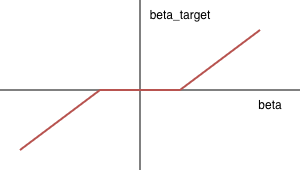

The diagram above was exported from draw.io. Its source (the exported page's mxGraphModel, read from the mxfile embedded in the PNG):
<mxGraphModel dx="490" dy="278" grid="1" gridSize="10" guides="1" tooltips="1" connect="1" arrows="1" fold="1" page="1" pageScale="1" pageWidth="850" pageHeight="1100" math="0" shadow="0">
  <root>
    <mxCell id="0" />
    <mxCell id="1" parent="0" />
    <mxCell id="-8QyDtHQBYn_CtWfX6v5-1" edge="1" parent="1" style="endArrow=none;html=1;rounded=0;entryX=1;entryY=0;entryDx=0;entryDy=0;" target="-8QyDtHQBYn_CtWfX6v5-5" value="">
      <mxGeometry height="50" relative="1" width="50" as="geometry">
        <mxPoint x="400" y="310" as="sourcePoint" />
        <mxPoint x="710" y="310" as="targetPoint" />
      </mxGeometry>
    </mxCell>
    <mxCell id="-8QyDtHQBYn_CtWfX6v5-2" edge="1" parent="1" style="endArrow=none;html=1;rounded=0;" value="">
      <mxGeometry height="50" relative="1" width="50" as="geometry">
        <mxPoint x="540" y="390" as="sourcePoint" />
        <mxPoint x="540" y="220" as="targetPoint" />
      </mxGeometry>
    </mxCell>
    <mxCell id="-8QyDtHQBYn_CtWfX6v5-3" edge="1" parent="1" style="endArrow=none;html=1;rounded=0;strokeWidth=2;fillColor=#f8cecc;strokeColor=#b85450;" value="">
      <mxGeometry height="50" relative="1" width="50" as="geometry">
        <mxPoint x="420" y="370" as="sourcePoint" />
        <mxPoint x="500" y="310" as="targetPoint" />
      </mxGeometry>
    </mxCell>
    <mxCell id="-8QyDtHQBYn_CtWfX6v5-4" edge="1" parent="1" style="endArrow=none;html=1;rounded=0;strokeWidth=2;fillColor=#f8cecc;strokeColor=#b85450;" value="">
      <mxGeometry height="50" relative="1" width="50" as="geometry">
        <mxPoint x="580" y="310" as="sourcePoint" />
        <mxPoint x="660" y="250" as="targetPoint" />
      </mxGeometry>
    </mxCell>
    <mxCell id="-8QyDtHQBYn_CtWfX6v5-5" parent="1" style="text;html=1;whiteSpace=wrap;strokeColor=none;fillColor=none;align=center;verticalAlign=middle;rounded=0;" value="beta" vertex="1">
      <mxGeometry height="30" width="60" x="640" y="310" as="geometry" />
    </mxCell>
    <mxCell id="-8QyDtHQBYn_CtWfX6v5-6" parent="1" style="text;html=1;whiteSpace=wrap;strokeColor=none;fillColor=none;align=center;verticalAlign=middle;rounded=0;" value="beta_target" vertex="1">
      <mxGeometry height="30" width="60" x="550" y="220" as="geometry" />
    </mxCell>
    <mxCell id="-8QyDtHQBYn_CtWfX6v5-7" edge="1" parent="1" style="endArrow=none;html=1;rounded=0;strokeWidth=2;fillColor=#f8cecc;strokeColor=#b85450;" value="">
      <mxGeometry height="50" relative="1" width="50" as="geometry">
        <mxPoint x="500" y="310" as="sourcePoint" />
        <mxPoint x="580" y="310" as="targetPoint" />
      </mxGeometry>
    </mxCell>
  </root>
</mxGraphModel>